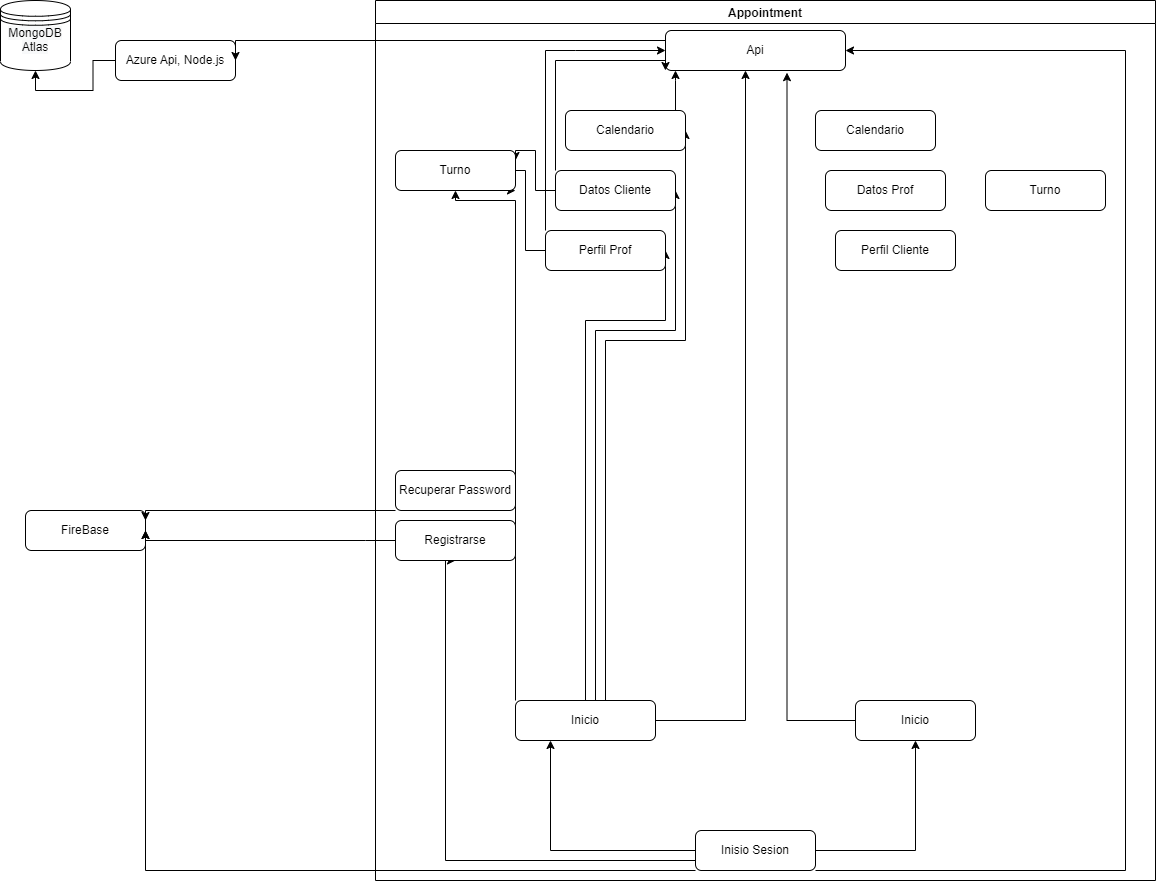

The diagram above was exported from draw.io. Its source (the exported page's mxGraphModel, read from the mxfile embedded in the PNG):
<mxGraphModel dx="1381" dy="756" grid="1" gridSize="10" guides="1" tooltips="1" connect="1" arrows="1" fold="1" page="1" pageScale="1" pageWidth="827" pageHeight="1169" math="0" shadow="0">
  <root>
    <mxCell id="WIyWlLk6GJQsqaUBKTNV-0" />
    <mxCell id="WIyWlLk6GJQsqaUBKTNV-1" parent="WIyWlLk6GJQsqaUBKTNV-0" />
    <mxCell id="Ad9qkgC4DS40v_Rsr28R-6" style="edgeStyle=orthogonalEdgeStyle;rounded=0;orthogonalLoop=1;jettySize=auto;html=1;entryX=0.5;entryY=1;entryDx=0;entryDy=0;" parent="WIyWlLk6GJQsqaUBKTNV-1" source="WIyWlLk6GJQsqaUBKTNV-3" target="Ad9qkgC4DS40v_Rsr28R-7" edge="1">
      <mxGeometry relative="1" as="geometry">
        <mxPoint x="140" y="70" as="targetPoint" />
      </mxGeometry>
    </mxCell>
    <mxCell id="WIyWlLk6GJQsqaUBKTNV-3" value="Azure Api, Node.js" style="rounded=1;whiteSpace=wrap;html=1;fontSize=12;glass=0;strokeWidth=1;shadow=0;" parent="WIyWlLk6GJQsqaUBKTNV-1" vertex="1">
      <mxGeometry x="180" y="80" width="120" height="40" as="geometry" />
    </mxCell>
    <mxCell id="Ad9qkgC4DS40v_Rsr28R-7" value="&#10;&lt;span style=&quot;color: rgb(0, 0, 0); font-family: Helvetica; font-size: 12px; font-style: normal; font-variant-ligatures: normal; font-variant-caps: normal; font-weight: 400; letter-spacing: normal; orphans: 2; text-align: center; text-indent: 0px; text-transform: none; widows: 2; word-spacing: 0px; -webkit-text-stroke-width: 0px; background-color: rgb(248, 249, 250); text-decoration-thickness: initial; text-decoration-style: initial; text-decoration-color: initial; float: none; display: inline !important;&quot;&gt;MongoDB Atlas&lt;/span&gt;&#10;&#10;" style="shape=datastore;whiteSpace=wrap;html=1;" parent="WIyWlLk6GJQsqaUBKTNV-1" vertex="1">
      <mxGeometry x="65" y="40" width="70" height="70" as="geometry" />
    </mxCell>
    <mxCell id="Ad9qkgC4DS40v_Rsr28R-19" value="Appointment" style="swimlane;" parent="WIyWlLk6GJQsqaUBKTNV-1" vertex="1">
      <mxGeometry x="440" y="40" width="780" height="880" as="geometry" />
    </mxCell>
    <mxCell id="WIyWlLk6GJQsqaUBKTNV-12" value="Api" style="rounded=1;whiteSpace=wrap;html=1;fontSize=12;glass=0;strokeWidth=1;shadow=0;" parent="Ad9qkgC4DS40v_Rsr28R-19" vertex="1">
      <mxGeometry x="290" y="30" width="180" height="40" as="geometry" />
    </mxCell>
    <mxCell id="Ad9qkgC4DS40v_Rsr28R-41" style="edgeStyle=orthogonalEdgeStyle;rounded=0;orthogonalLoop=1;jettySize=auto;html=1;entryX=1;entryY=0.5;entryDx=0;entryDy=0;" parent="Ad9qkgC4DS40v_Rsr28R-19" source="Ad9qkgC4DS40v_Rsr28R-25" target="Ad9qkgC4DS40v_Rsr28R-34" edge="1">
      <mxGeometry relative="1" as="geometry">
        <Array as="points">
          <mxPoint x="210" y="320" />
          <mxPoint x="290" y="320" />
        </Array>
      </mxGeometry>
    </mxCell>
    <mxCell id="Ad9qkgC4DS40v_Rsr28R-62" style="edgeStyle=orthogonalEdgeStyle;rounded=0;orthogonalLoop=1;jettySize=auto;html=1;entryX=1;entryY=0.5;entryDx=0;entryDy=0;" parent="Ad9qkgC4DS40v_Rsr28R-19" source="Ad9qkgC4DS40v_Rsr28R-25" target="Ad9qkgC4DS40v_Rsr28R-42" edge="1">
      <mxGeometry relative="1" as="geometry">
        <Array as="points">
          <mxPoint x="220" y="330" />
          <mxPoint x="300" y="330" />
        </Array>
      </mxGeometry>
    </mxCell>
    <mxCell id="Ad9qkgC4DS40v_Rsr28R-63" style="edgeStyle=orthogonalEdgeStyle;rounded=0;orthogonalLoop=1;jettySize=auto;html=1;entryX=1;entryY=0.5;entryDx=0;entryDy=0;" parent="Ad9qkgC4DS40v_Rsr28R-19" source="Ad9qkgC4DS40v_Rsr28R-25" target="Ad9qkgC4DS40v_Rsr28R-49" edge="1">
      <mxGeometry relative="1" as="geometry">
        <Array as="points">
          <mxPoint x="230" y="340" />
          <mxPoint x="310" y="340" />
        </Array>
      </mxGeometry>
    </mxCell>
    <mxCell id="Ad9qkgC4DS40v_Rsr28R-69" style="edgeStyle=orthogonalEdgeStyle;rounded=0;orthogonalLoop=1;jettySize=auto;html=1;" parent="Ad9qkgC4DS40v_Rsr28R-19" source="Ad9qkgC4DS40v_Rsr28R-25" target="Ad9qkgC4DS40v_Rsr28R-68" edge="1">
      <mxGeometry relative="1" as="geometry">
        <Array as="points">
          <mxPoint x="140" y="200" />
          <mxPoint x="80" y="200" />
        </Array>
      </mxGeometry>
    </mxCell>
    <mxCell id="SHOasoW92WjPI97HtgVQ-35" style="edgeStyle=orthogonalEdgeStyle;rounded=0;orthogonalLoop=1;jettySize=auto;html=1;" parent="Ad9qkgC4DS40v_Rsr28R-19" source="Ad9qkgC4DS40v_Rsr28R-25" target="WIyWlLk6GJQsqaUBKTNV-12" edge="1">
      <mxGeometry relative="1" as="geometry">
        <Array as="points">
          <mxPoint x="370" y="720" />
        </Array>
      </mxGeometry>
    </mxCell>
    <mxCell id="Ad9qkgC4DS40v_Rsr28R-25" value="Inicio" style="rounded=1;whiteSpace=wrap;html=1;fontSize=12;glass=0;strokeWidth=1;shadow=0;" parent="Ad9qkgC4DS40v_Rsr28R-19" vertex="1">
      <mxGeometry x="140" y="700" width="140" height="40" as="geometry" />
    </mxCell>
    <mxCell id="Ad9qkgC4DS40v_Rsr28R-51" style="edgeStyle=orthogonalEdgeStyle;rounded=0;orthogonalLoop=1;jettySize=auto;html=1;entryX=0.5;entryY=1;entryDx=0;entryDy=0;" parent="Ad9qkgC4DS40v_Rsr28R-19" source="Ad9qkgC4DS40v_Rsr28R-29" target="Ad9qkgC4DS40v_Rsr28R-46" edge="1">
      <mxGeometry relative="1" as="geometry">
        <Array as="points">
          <mxPoint x="70" y="860" />
        </Array>
      </mxGeometry>
    </mxCell>
    <mxCell id="Ad9qkgC4DS40v_Rsr28R-61" style="edgeStyle=orthogonalEdgeStyle;rounded=0;orthogonalLoop=1;jettySize=auto;html=1;entryX=0.25;entryY=1;entryDx=0;entryDy=0;" parent="Ad9qkgC4DS40v_Rsr28R-19" source="Ad9qkgC4DS40v_Rsr28R-29" target="Ad9qkgC4DS40v_Rsr28R-25" edge="1">
      <mxGeometry relative="1" as="geometry">
        <mxPoint x="190" y="430" as="targetPoint" />
      </mxGeometry>
    </mxCell>
    <mxCell id="SHOasoW92WjPI97HtgVQ-31" style="edgeStyle=orthogonalEdgeStyle;rounded=0;orthogonalLoop=1;jettySize=auto;html=1;" parent="Ad9qkgC4DS40v_Rsr28R-19" source="Ad9qkgC4DS40v_Rsr28R-29" target="SHOasoW92WjPI97HtgVQ-30" edge="1">
      <mxGeometry relative="1" as="geometry" />
    </mxCell>
    <mxCell id="SHOasoW92WjPI97HtgVQ-42" style="edgeStyle=orthogonalEdgeStyle;rounded=0;orthogonalLoop=1;jettySize=auto;html=1;entryX=1;entryY=0.5;entryDx=0;entryDy=0;" parent="Ad9qkgC4DS40v_Rsr28R-19" source="Ad9qkgC4DS40v_Rsr28R-29" target="WIyWlLk6GJQsqaUBKTNV-12" edge="1">
      <mxGeometry relative="1" as="geometry">
        <mxPoint x="740" y="400" as="targetPoint" />
        <Array as="points">
          <mxPoint x="750" y="870" />
          <mxPoint x="750" y="50" />
        </Array>
      </mxGeometry>
    </mxCell>
    <mxCell id="Ad9qkgC4DS40v_Rsr28R-29" value="Inisio Sesion" style="rounded=1;whiteSpace=wrap;html=1;fontSize=12;glass=0;strokeWidth=1;shadow=0;" parent="Ad9qkgC4DS40v_Rsr28R-19" vertex="1">
      <mxGeometry x="320" y="830" width="120" height="40" as="geometry" />
    </mxCell>
    <mxCell id="Ad9qkgC4DS40v_Rsr28R-65" style="edgeStyle=orthogonalEdgeStyle;rounded=0;orthogonalLoop=1;jettySize=auto;html=1;entryX=0;entryY=0.5;entryDx=0;entryDy=0;" parent="Ad9qkgC4DS40v_Rsr28R-19" source="Ad9qkgC4DS40v_Rsr28R-34" target="WIyWlLk6GJQsqaUBKTNV-12" edge="1">
      <mxGeometry relative="1" as="geometry">
        <Array as="points">
          <mxPoint x="170" y="50" />
          <mxPoint x="200" y="50" />
        </Array>
      </mxGeometry>
    </mxCell>
    <mxCell id="Ad9qkgC4DS40v_Rsr28R-70" style="edgeStyle=orthogonalEdgeStyle;rounded=0;orthogonalLoop=1;jettySize=auto;html=1;entryX=1;entryY=1;entryDx=0;entryDy=0;" parent="Ad9qkgC4DS40v_Rsr28R-19" source="Ad9qkgC4DS40v_Rsr28R-34" target="Ad9qkgC4DS40v_Rsr28R-68" edge="1">
      <mxGeometry relative="1" as="geometry">
        <Array as="points">
          <mxPoint x="150" y="250" />
          <mxPoint x="150" y="170" />
          <mxPoint x="130" y="170" />
          <mxPoint x="130" y="190" />
        </Array>
      </mxGeometry>
    </mxCell>
    <mxCell id="Ad9qkgC4DS40v_Rsr28R-34" value="Perfil Prof" style="rounded=1;whiteSpace=wrap;html=1;fontSize=12;glass=0;strokeWidth=1;shadow=0;" parent="Ad9qkgC4DS40v_Rsr28R-19" vertex="1">
      <mxGeometry x="170" y="230" width="120" height="40" as="geometry" />
    </mxCell>
    <mxCell id="Ad9qkgC4DS40v_Rsr28R-66" style="edgeStyle=orthogonalEdgeStyle;rounded=0;orthogonalLoop=1;jettySize=auto;html=1;entryX=0;entryY=1;entryDx=0;entryDy=0;" parent="Ad9qkgC4DS40v_Rsr28R-19" source="Ad9qkgC4DS40v_Rsr28R-42" target="WIyWlLk6GJQsqaUBKTNV-12" edge="1">
      <mxGeometry relative="1" as="geometry">
        <Array as="points">
          <mxPoint x="180" y="60" />
          <mxPoint x="290" y="60" />
        </Array>
      </mxGeometry>
    </mxCell>
    <mxCell id="Ad9qkgC4DS40v_Rsr28R-71" style="edgeStyle=orthogonalEdgeStyle;rounded=0;orthogonalLoop=1;jettySize=auto;html=1;" parent="Ad9qkgC4DS40v_Rsr28R-19" source="Ad9qkgC4DS40v_Rsr28R-42" edge="1">
      <mxGeometry relative="1" as="geometry">
        <mxPoint x="140" y="160" as="targetPoint" />
        <Array as="points">
          <mxPoint x="160" y="190" />
          <mxPoint x="160" y="150" />
        </Array>
      </mxGeometry>
    </mxCell>
    <mxCell id="Ad9qkgC4DS40v_Rsr28R-42" value="Datos Cliente" style="rounded=1;whiteSpace=wrap;html=1;fontSize=12;glass=0;strokeWidth=1;shadow=0;" parent="Ad9qkgC4DS40v_Rsr28R-19" vertex="1">
      <mxGeometry x="180" y="170" width="120" height="40" as="geometry" />
    </mxCell>
    <mxCell id="Ad9qkgC4DS40v_Rsr28R-46" value="Registrarse" style="rounded=1;whiteSpace=wrap;html=1;fontSize=12;glass=0;strokeWidth=1;shadow=0;" parent="Ad9qkgC4DS40v_Rsr28R-19" vertex="1">
      <mxGeometry x="20" y="520" width="120" height="40" as="geometry" />
    </mxCell>
    <mxCell id="Ad9qkgC4DS40v_Rsr28R-67" style="edgeStyle=orthogonalEdgeStyle;rounded=0;orthogonalLoop=1;jettySize=auto;html=1;" parent="Ad9qkgC4DS40v_Rsr28R-19" source="Ad9qkgC4DS40v_Rsr28R-49" target="WIyWlLk6GJQsqaUBKTNV-12" edge="1">
      <mxGeometry relative="1" as="geometry">
        <Array as="points">
          <mxPoint x="300" y="80" />
          <mxPoint x="300" y="80" />
        </Array>
      </mxGeometry>
    </mxCell>
    <mxCell id="Ad9qkgC4DS40v_Rsr28R-49" value="Calendario" style="rounded=1;whiteSpace=wrap;html=1;fontSize=12;glass=0;strokeWidth=1;shadow=0;" parent="Ad9qkgC4DS40v_Rsr28R-19" vertex="1">
      <mxGeometry x="190" y="110" width="120" height="40" as="geometry" />
    </mxCell>
    <mxCell id="Ad9qkgC4DS40v_Rsr28R-55" value="Recuperar Password" style="rounded=1;whiteSpace=wrap;html=1;fontSize=12;glass=0;strokeWidth=1;shadow=0;" parent="Ad9qkgC4DS40v_Rsr28R-19" vertex="1">
      <mxGeometry x="20" y="470" width="120" height="40" as="geometry" />
    </mxCell>
    <mxCell id="Ad9qkgC4DS40v_Rsr28R-68" value="Turno" style="rounded=1;whiteSpace=wrap;html=1;fontSize=12;glass=0;strokeWidth=1;shadow=0;" parent="Ad9qkgC4DS40v_Rsr28R-19" vertex="1">
      <mxGeometry x="20" y="150" width="120" height="40" as="geometry" />
    </mxCell>
    <mxCell id="SHOasoW92WjPI97HtgVQ-37" style="edgeStyle=orthogonalEdgeStyle;rounded=0;orthogonalLoop=1;jettySize=auto;html=1;entryX=0.675;entryY=1.054;entryDx=0;entryDy=0;entryPerimeter=0;" parent="Ad9qkgC4DS40v_Rsr28R-19" source="SHOasoW92WjPI97HtgVQ-30" target="WIyWlLk6GJQsqaUBKTNV-12" edge="1">
      <mxGeometry relative="1" as="geometry">
        <Array as="points">
          <mxPoint x="411" y="720" />
        </Array>
      </mxGeometry>
    </mxCell>
    <mxCell id="SHOasoW92WjPI97HtgVQ-30" value="Inicio" style="rounded=1;whiteSpace=wrap;html=1;fontSize=12;glass=0;strokeWidth=1;shadow=0;" parent="Ad9qkgC4DS40v_Rsr28R-19" vertex="1">
      <mxGeometry x="480" y="700" width="120" height="40" as="geometry" />
    </mxCell>
    <mxCell id="SHOasoW92WjPI97HtgVQ-38" value="Perfil Cliente" style="rounded=1;whiteSpace=wrap;html=1;fontSize=12;glass=0;strokeWidth=1;shadow=0;" parent="Ad9qkgC4DS40v_Rsr28R-19" vertex="1">
      <mxGeometry x="460" y="230" width="120" height="40" as="geometry" />
    </mxCell>
    <mxCell id="SHOasoW92WjPI97HtgVQ-39" value="Datos Prof" style="rounded=1;whiteSpace=wrap;html=1;fontSize=12;glass=0;strokeWidth=1;shadow=0;" parent="Ad9qkgC4DS40v_Rsr28R-19" vertex="1">
      <mxGeometry x="450" y="170" width="120" height="40" as="geometry" />
    </mxCell>
    <mxCell id="SHOasoW92WjPI97HtgVQ-40" value="Calendario" style="rounded=1;whiteSpace=wrap;html=1;fontSize=12;glass=0;strokeWidth=1;shadow=0;" parent="Ad9qkgC4DS40v_Rsr28R-19" vertex="1">
      <mxGeometry x="440" y="110" width="120" height="40" as="geometry" />
    </mxCell>
    <mxCell id="SHOasoW92WjPI97HtgVQ-41" value="Turno" style="rounded=1;whiteSpace=wrap;html=1;fontSize=12;glass=0;strokeWidth=1;shadow=0;" parent="Ad9qkgC4DS40v_Rsr28R-19" vertex="1">
      <mxGeometry x="610" y="170" width="120" height="40" as="geometry" />
    </mxCell>
    <mxCell id="Ad9qkgC4DS40v_Rsr28R-22" style="edgeStyle=orthogonalEdgeStyle;rounded=0;orthogonalLoop=1;jettySize=auto;html=1;entryX=1;entryY=0.5;entryDx=0;entryDy=0;" parent="WIyWlLk6GJQsqaUBKTNV-1" source="WIyWlLk6GJQsqaUBKTNV-12" target="WIyWlLk6GJQsqaUBKTNV-3" edge="1">
      <mxGeometry relative="1" as="geometry">
        <Array as="points">
          <mxPoint x="300" y="80" />
        </Array>
      </mxGeometry>
    </mxCell>
    <mxCell id="Ad9qkgC4DS40v_Rsr28R-30" value="FireBase" style="rounded=1;whiteSpace=wrap;html=1;fontSize=12;glass=0;strokeWidth=1;shadow=0;" parent="WIyWlLk6GJQsqaUBKTNV-1" vertex="1">
      <mxGeometry x="90" y="550" width="120" height="40" as="geometry" />
    </mxCell>
    <mxCell id="Ad9qkgC4DS40v_Rsr28R-31" style="edgeStyle=orthogonalEdgeStyle;rounded=0;orthogonalLoop=1;jettySize=auto;html=1;entryX=1;entryY=0.5;entryDx=0;entryDy=0;" parent="WIyWlLk6GJQsqaUBKTNV-1" source="Ad9qkgC4DS40v_Rsr28R-29" target="Ad9qkgC4DS40v_Rsr28R-30" edge="1">
      <mxGeometry relative="1" as="geometry">
        <Array as="points">
          <mxPoint x="210" y="910" />
        </Array>
      </mxGeometry>
    </mxCell>
    <mxCell id="Ad9qkgC4DS40v_Rsr28R-56" style="edgeStyle=orthogonalEdgeStyle;rounded=0;orthogonalLoop=1;jettySize=auto;html=1;entryX=1;entryY=0.25;entryDx=0;entryDy=0;" parent="WIyWlLk6GJQsqaUBKTNV-1" source="Ad9qkgC4DS40v_Rsr28R-55" target="Ad9qkgC4DS40v_Rsr28R-30" edge="1">
      <mxGeometry relative="1" as="geometry">
        <Array as="points">
          <mxPoint x="210" y="550" />
        </Array>
      </mxGeometry>
    </mxCell>
    <mxCell id="Ad9qkgC4DS40v_Rsr28R-57" style="edgeStyle=orthogonalEdgeStyle;rounded=0;orthogonalLoop=1;jettySize=auto;html=1;entryX=1;entryY=0.5;entryDx=0;entryDy=0;" parent="WIyWlLk6GJQsqaUBKTNV-1" source="Ad9qkgC4DS40v_Rsr28R-46" target="Ad9qkgC4DS40v_Rsr28R-30" edge="1">
      <mxGeometry relative="1" as="geometry">
        <Array as="points">
          <mxPoint x="430" y="580" />
          <mxPoint x="430" y="580" />
        </Array>
      </mxGeometry>
    </mxCell>
  </root>
</mxGraphModel>